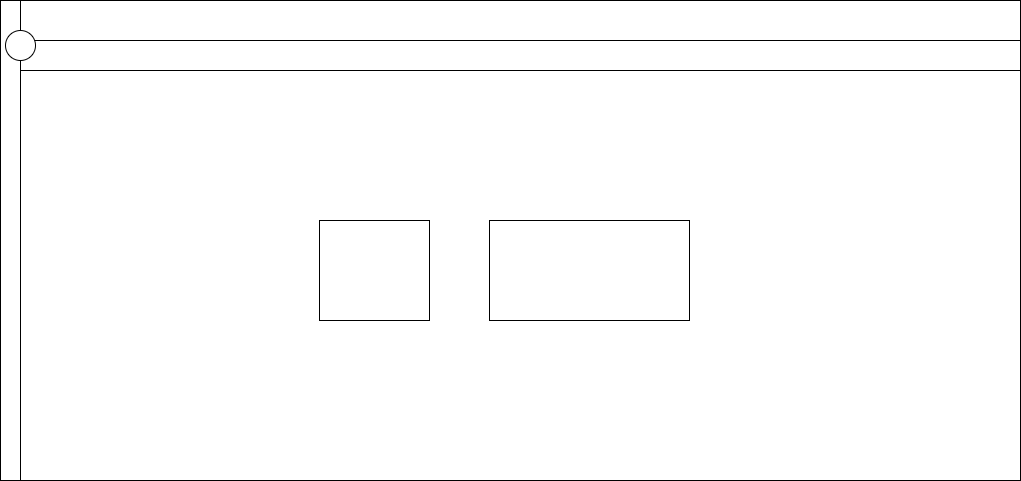

The diagram above was exported from draw.io. Its source (the exported page's mxGraphModel, read from the mxfile embedded in the PNG):
<mxGraphModel dx="1915" dy="548" grid="1" gridSize="10" guides="1" tooltips="1" connect="1" arrows="1" fold="1" page="1" pageScale="1" pageWidth="827" pageHeight="1169" math="0" shadow="0">
  <root>
    <mxCell id="42LKBq0GxkDDuWD7kH8d-0" />
    <mxCell id="42LKBq0GxkDDuWD7kH8d-1" parent="42LKBq0GxkDDuWD7kH8d-0" />
    <mxCell id="42LKBq0GxkDDuWD7kH8d-2" value="" style="rounded=0;whiteSpace=wrap;html=1;" vertex="1" parent="42LKBq0GxkDDuWD7kH8d-1">
      <mxGeometry x="-90" y="50" width="1020" height="480" as="geometry" />
    </mxCell>
    <mxCell id="42LKBq0GxkDDuWD7kH8d-3" value="" style="rounded=0;whiteSpace=wrap;html=1;shadow=0;glass=0;" vertex="1" parent="42LKBq0GxkDDuWD7kH8d-1">
      <mxGeometry x="-90" y="50" width="20" height="480" as="geometry" />
    </mxCell>
    <mxCell id="42LKBq0GxkDDuWD7kH8d-5" value="" style="rounded=0;whiteSpace=wrap;html=1;shadow=0;glass=0;" vertex="1" parent="42LKBq0GxkDDuWD7kH8d-1">
      <mxGeometry x="-70" y="90" width="1000" height="30" as="geometry" />
    </mxCell>
    <mxCell id="42LKBq0GxkDDuWD7kH8d-6" value="" style="ellipse;whiteSpace=wrap;html=1;aspect=fixed;shadow=0;glass=0;" vertex="1" parent="42LKBq0GxkDDuWD7kH8d-1">
      <mxGeometry x="-85" y="80" width="30" height="30" as="geometry" />
    </mxCell>
    <mxCell id="42LKBq0GxkDDuWD7kH8d-7" value="" style="rounded=0;whiteSpace=wrap;html=1;" vertex="1" parent="42LKBq0GxkDDuWD7kH8d-1">
      <mxGeometry x="229" y="270" width="110" height="100" as="geometry" />
    </mxCell>
    <mxCell id="42LKBq0GxkDDuWD7kH8d-8" value="" style="rounded=0;whiteSpace=wrap;html=1;" vertex="1" parent="42LKBq0GxkDDuWD7kH8d-1">
      <mxGeometry x="399" y="270" width="200" height="100" as="geometry" />
    </mxCell>
  </root>
</mxGraphModel>